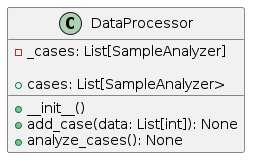

The diagram above was rendered by PlantUML. Its source (embedded in the PNG):
@startuml
class DataProcessor {
    - _cases: List[SampleAnalyzer]

    + __init__()
    + cases: List[SampleAnalyzer>
    + add_case(data: List[int]): None
    + analyze_cases(): None
}
@enduml